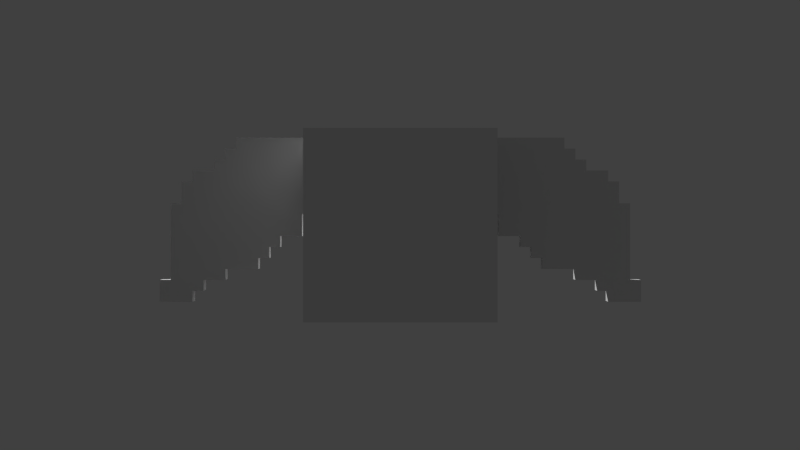# Source: nether_mese_monster.blend  (saved by Blender 2.66.6; exported with 4.5.12 LTS)
import bpy
from mathutils import Matrix  # noqa: F401  (used for matrix-valued properties, if any)

bpy.ops.wm.read_factory_settings(use_empty=True)
scene = bpy.context.scene
scene.name = 'Scene'

# ---- collections
col_collection_1 = bpy.data.collections.new('Collection 1'); scene.collection.children.link(col_collection_1)

# ---- materials (node trees are filled in below, after node groups)
mat_material = bpy.data.materials.new('Material')
mat_material.alpha_threshold = 0.0
mat_material.use_transparent_shadow = False
mat_material.roughness = 0.5
mat_material.line_color = (0.0, 0.0, 0.0, 1.0)

# ---- material node trees

# ---- world
world_world = bpy.data.worlds.new('World'); scene.world = world_world
world_world.color = (0.05088, 0.05088, 0.05088)
world_world.use_sun_shadow = False
world_world.sun_shadow_jitter_overblur = 0.0
world_world.cycles.sampling_method = 'MANUAL'
world_world.cycles.sample_map_resolution = 256

# ---- cameras
cam_camera = bpy.data.cameras.new('Camera')
cam_camera.clip_end = 100.0
cam_camera.lens = 35.0
cam_camera.sensor_width = 32.0
cam_camera.sensor_height = 18.0
cam_camera.ortho_scale = 7.314
cam_camera.dof.focus_distance = 0.0
cam_camera.dof.aperture_fstop = 128.0

# ---- meshes
me_cube = bpy.data.meshes.new('Cube')
me_cube.from_pydata([(-1.0, -1.0, 1.0), (1.0, 0.0, 1.0), (1.875, 0.0, 1.0), (1.875, 0.0, 0.875), (2.0, 0.0, 0.875), (2.0, 0.0, 0.75), (2.125, 0.0, 0.75), (2.125, 0.0, 0.625), (2.375, 0.0, 0.625), (2.375, 0.0, 0.5), (2.5, 0.0, 0.5), (2.5, 0.0, 0.25), (2.625, 0.0, 0.25), (2.625, 0.0, -0.625), (2.75, 0.0, -0.625), (2.75, 0.0, -0.875), (2.375, 0.0, -0.875), (2.375, 0.0, -0.75), (2.25, 0.0, -0.75), (2.25, 0.0, -0.625), (2.0, 0.0, -0.625), (2.0, 0.0, -0.5), (1.625, 0.0, -0.5), (1.625, 0.0, -0.375), (1.5, 0.0, -0.375), (1.5, 0.0, -0.25), (1.375, 0.0, -0.25), (1.375, 0.0, -0.125), (1.125, 0.0, -0.125), (1.125, 0.0, 0.125), (1.0, 0.0, 0.125), (1.0, 0.125, 1.0), (1.875, 0.125, 1.0), (1.875, 0.125, 0.875), (2.0, 0.125, 0.875), (2.0, 0.125, 0.75), (2.125, 0.125, 0.75), (2.125, 0.125, 0.625), (2.375, 0.125, 0.625), (2.375, 0.125, 0.5), (2.5, 0.125, 0.5), (2.5, 0.125, 0.25), (2.625, 0.125, 0.25), (2.625, 0.125, -0.625), (2.75, 0.125, -0.625), (2.75, 0.125, -0.875), (2.375, 0.125, -0.875), (2.375, 0.125, -0.75), (2.25, 0.125, -0.75), (2.25, 0.125, -0.625), (2.0, 0.125, -0.625), (2.0, 0.125, -0.5), (1.625, 0.125, -0.5), (1.625, 0.125, -0.375), (1.5, 0.125, -0.375), (1.5, 0.125, -0.25), (1.375, 0.125, -0.25), (1.375, 0.125, -0.125), (1.125, 0.125, -0.125), (1.125, 0.125, 0.125), (1.0, 0.125, 0.125), (-1.0, 0.125, 1.0), (-1.875, 0.125, 1.0), (-1.875, 0.125, 0.875), (-2.0, 0.125, 0.875), (-2.0, 0.125, 0.75), (-2.125, 0.125, 0.75), (-2.125, 0.125, 0.625), (-2.375, 0.125, 0.625), (-2.375, 0.125, 0.5), (-2.5, 0.125, 0.5), (-2.5, 0.125, 0.25), (-2.625, 0.125, 0.25), (-2.625, 0.125, -0.625), (-2.75, 0.125, -0.625), (-2.75, 0.125, -0.875), (-2.375, 0.125, -0.875), (-2.375, 0.125, -0.75), (-2.25, 0.125, -0.75), (-2.25, 0.125, -0.625), (-2.0, 0.125, -0.625), (-2.0, 0.125, -0.5), (-1.625, 0.125, -0.5), (-1.625, 0.125, -0.375), (-1.5, 0.125, -0.375), (-1.5, 0.125, -0.25), (-1.375, 0.125, -0.25), (-1.375, 0.125, -0.125), (-1.125, 0.125, -0.125), (-1.125, 0.125, 0.125), (-1.0, 0.125, 0.125), (-1.0, -1.192e-07, 1.0), (-1.875, 0.0, 1.0), (-1.875, 0.0, 0.875), (-2.0, 2.98e-08, 0.875), (-2.0, 2.98e-08, 0.75), (-2.125, 2.98e-08, 0.75), (-2.125, 2.98e-08, 0.625), (-2.375, 7.451e-08, 0.625), (-2.375, 7.451e-08, 0.5), (-2.5, 8.941e-08, 0.5), (-2.5, 8.941e-08, 0.25), (-2.625, 1.192e-07, 0.25), (-2.625, 1.192e-07, -0.625), (-2.75, 1.341e-07, -0.625), (-2.75, 1.341e-07, -0.875), (-2.375, 7.451e-08, -0.875), (-2.375, 7.451e-08, -0.75), (-2.25, 5.96e-08, -0.75), (-2.25, 5.96e-08, -0.625), (-2.0, 2.98e-08, -0.625), (-2.0, 2.98e-08, -0.5), (-1.625, -5.96e-08, -0.5), (-1.625, -5.96e-08, -0.375), (-1.5, -5.96e-08, -0.375), (-1.5, -5.96e-08, -0.25), (-1.375, -5.96e-08, -0.25), (-1.375, -5.96e-08, -0.125), (-1.125, -1.192e-07, -0.125), (-1.125, -1.192e-07, 0.125), (-1.0, -1.192e-07, 0.125), (-1.0, -1.0, -1.0), (-1.0, 1.0, -1.0), (1.0, 1.0, -1.0), (1.0, -1.0, -1.0), (-1.0, -1.0, 1.0), (-1.0, 1.0, 1.0), (1.0, 1.0, 1.0), (1.0, -1.0, 1.0)], [], [(30, 29, 28, 27, 26, 25, 24, 23, 22, 21, 20, 19, 18, 17, 16, 15, 14, 13, 12, 11, 10, 9, 8, 7, 6, 5, 4, 3, 2, 1), (60, 31, 32, 33, 34, 35, 36, 37, 38, 39, 40, 41, 42, 43, 44, 45, 46, 47, 48, 49, 50, 51, 52, 53, 54, 55, 56, 57, 58, 59), (3, 4, 34, 33), (29, 30, 60, 59), (24, 25, 55, 54), (19, 20, 50, 49), (14, 15, 45, 44), (9, 10, 40, 39), (4, 5, 35, 34), (30, 1, 31, 60), (25, 26, 56, 55), (20, 21, 51, 50), (15, 16, 46, 45), (10, 11, 41, 40), (5, 6, 36, 35), (26, 27, 57, 56), (21, 22, 52, 51), (16, 17, 47, 46), (11, 12, 42, 41), (6, 7, 37, 36), (1, 2, 32, 31), (27, 28, 58, 57), (22, 23, 53, 52), (17, 18, 48, 47), (12, 13, 43, 42), (7, 8, 38, 37), (2, 3, 33, 32), (28, 29, 59, 58), (23, 24, 54, 53), (18, 19, 49, 48), (13, 14, 44, 43), (8, 9, 39, 38), (90, 89, 88, 87, 86, 85, 84, 83, 82, 81, 80, 79, 78, 77, 76, 75, 74, 73, 72, 71, 70, 69, 68, 67, 66, 65, 64, 63, 62, 61), (120, 91, 92, 93, 94, 95, 96, 97, 98, 99, 100, 101, 102, 103, 104, 105, 106, 107, 108, 109, 110, 111, 112, 113, 114, 115, 116, 117, 118, 119), (63, 64, 94, 93), (89, 90, 120, 119), (84, 85, 115, 114), (79, 80, 110, 109), (74, 75, 105, 104), (69, 70, 100, 99), (64, 65, 95, 94), (90, 61, 91, 120), (85, 86, 116, 115), (80, 81, 111, 110), (75, 76, 106, 105), (70, 71, 101, 100), (65, 66, 96, 95), (86, 87, 117, 116), (81, 82, 112, 111), (76, 77, 107, 106), (71, 72, 102, 101), (66, 67, 97, 96), (61, 62, 92, 91), (87, 88, 118, 117), (82, 83, 113, 112), (77, 78, 108, 107), (72, 73, 103, 102), (67, 68, 98, 97), (62, 63, 93, 92), (88, 89, 119, 118), (83, 84, 114, 113), (78, 79, 109, 108), (73, 74, 104, 103), (68, 69, 99, 98), (125, 126, 122, 121), (126, 127, 123, 122), (127, 128, 124, 123), (128, 125, 121, 124), (121, 122, 123, 124), (128, 127, 126, 125)])
_uv = me_cube.uv_layers.new(name='UVMap')
_uv.uv.foreach_set('vector', [0.5, 0.2812, 0.4688, 0.2812, 0.4688, 0.2188, 0.4063, 0.2188, 0.4063, 0.1875, 0.375, 0.1875, 0.375, 0.1562, 0.3438, 0.1562, 0.3438, 0.125, 0.25, 0.125, 0.25, 0.09375, 0.1875, 0.09375, 0.1875, 0.0625, 0.1563, 0.0625, 0.1563, 0.03125, 0.06252, 0.03125, 0.06358, 0.09449, 0.09377, 0.09375, 0.09377, 0.3125, 0.125, 0.3125, 0.125, 0.375, 0.1563, 0.375, 0.159, 0.4062, 0.2188, 0.4062, 0.2188, 0.4375, 0.25, 0.4375, 0.25, 0.4688, 0.2813, 0.4688, 0.2813, 0.5, 0.5, 0.5, 0.5, 0.2812, 0.5, 0.5, 0.2813, 0.5, 0.2813, 0.4688, 0.25, 0.4688, 0.25, 0.4375, 0.2188, 0.4375, 0.2188, 0.4062, 0.159, 0.4062, 0.1563, 0.375, 0.125, 0.375, 0.125, 0.3125, 0.09377, 0.3125, 0.09377, 0.09375, 0.06358, 0.09449, 0.06252, 0.03125, 0.1563, 0.03125, 0.1563, 0.0625, 0.1875, 0.0625, 0.1875, 0.09375, 0.25, 0.09375, 0.25, 0.125, 0.3438, 0.125, 0.3438, 0.1562, 0.375, 0.1562, 0.375, 0.1875, 0.4063, 0.1875, 0.4063, 0.2188, 0.4688, 0.2188, 0.4688, 0.2812, 0.01564, 0.25, 0.01564, 0.25, 0.01564, 0.25, 0.01564, 0.25, 0.01564, 0.25, 0.01564, 0.25, 0.01564, 0.25, 0.01564, 0.25, 0.01564, 0.25, 0.01564, 0.25, 0.01564, 0.25, 0.01564, 0.25, 0.01564, 0.25, 0.01564, 0.25, 0.01564, 0.25, 0.01564, 0.25, 0.01564, 0.25, 0.01564, 0.25, 0.01564, 0.25, 0.01564, 0.25, 0.01564, 0.25, 0.01564, 0.25, 0.01564, 0.25, 0.01564, 0.25, 0.01564, 0.25, 0.01564, 0.25, 0.01564, 0.25, 0.01564, 0.25, 0.01564, 0.25, 0.01564, 0.25, 0.01564, 0.25, 0.01564, 0.25, 0.01564, 0.25, 0.01564, 0.25, 0.01564, 0.25, 0.01564, 0.25, 0.01564, 0.25, 0.01564, 0.25, 0.01564, 0.25, 0.01564, 0.25, 0.01564, 0.25, 0.01564, 0.25, 0.01564, 0.25, 0.01564, 0.25, 0.01564, 0.25, 0.01564, 0.25, 0.01564, 0.25, 0.01564, 0.25, 0.01564, 0.25, 0.01564, 0.25, 0.01564, 0.25, 0.01564, 0.25, 0.01564, 0.25, 0.01564, 0.25, 0.01564, 0.25, 0.01564, 0.25, 0.01564, 0.25, 0.01564, 0.25, 0.01564, 0.25, 0.01564, 0.25, 0.01564, 0.25, 0.01564, 0.25, 0.01564, 0.25, 0.01564, 0.25, 0.01564, 0.25, 0.01564, 0.25, 0.01564, 0.25, 0.01564, 0.25, 0.01564, 0.25, 0.01564, 0.25, 0.01564, 0.25, 0.01564, 0.25, 0.01564, 0.25, 0.01564, 0.25, 0.01564, 0.25, 0.01564, 0.25, 0.01564, 0.25, 0.01564, 0.25, 0.01564, 0.25, 0.01564, 0.25, 0.01564, 0.25, 0.01564, 0.25, 0.01564, 0.25, 0.01564, 0.25, 0.01564, 0.25, 0.01564, 0.25, 0.01564, 0.25, 0.01564, 0.25, 0.01564, 0.25, 0.01564, 0.25, 0.01564, 0.25, 0.01564, 0.25, 0.01564, 0.25, 0.01564, 0.25, 0.01564, 0.25, 0.01564, 0.25, 0.01564, 0.25, 0.01564, 0.25, 0.01564, 0.25, 0.01564, 0.25, 0.01564, 0.25, 0.01564, 0.25, 0.01564, 0.25, 0.01564, 0.25, 0.01564, 0.25, 0.01564, 0.25, 0.01564, 0.25, 0.01564, 0.25, 0.01564, 0.25, 0.01564, 0.25, 0.01564, 0.25, 0.01564, 0.25, 0.01564, 0.25, 0.01564, 0.25, 0.01564, 0.25, 0.01564, 0.25, 0.01564, 0.25, 0.01564, 0.25, 0.01564, 0.25, 0.01564, 0.25, 0.5, 0.2812, 0.4688, 0.2812, 0.4688, 0.2188, 0.4063, 0.2188, 0.4063, 0.1875, 0.375, 0.1875, 0.375, 0.1562, 0.3438, 0.1562, 0.3438, 0.125, 0.25, 0.125, 0.25, 0.09375, 0.1875, 0.09375, 0.1875, 0.0625, 0.1563, 0.0625, 0.1563, 0.03125, 0.06252, 0.03125, 0.06358, 0.09449, 0.09377, 0.09375, 0.09377, 0.3125, 0.125, 0.3125, 0.125, 0.375, 0.1563, 0.375, 0.159, 0.4062, 0.2188, 0.4062, 0.2188, 0.4375, 0.25, 0.4375, 0.25, 0.4688, 0.2813, 0.4688, 0.2813, 0.5, 0.5, 0.5, 0.5, 0.2812, 0.5, 0.5, 0.2813, 0.5, 0.2813, 0.4688, 0.25, 0.4688, 0.25, 0.4375, 0.2188, 0.4375, 0.2188, 0.4062, 0.159, 0.4062, 0.1563, 0.375, 0.125, 0.375, 0.125, 0.3125, 0.09377, 0.3125, 0.09377, 0.09375, 0.06358, 0.09449, 0.06252, 0.03125, 0.1563, 0.03125, 0.1563, 0.0625, 0.1875, 0.0625, 0.1875, 0.09375, 0.25, 0.09375, 0.25, 0.125, 0.3438, 0.125, 0.3438, 0.1562, 0.375, 0.1562, 0.375, 0.1875, 0.4063, 0.1875, 0.4063, 0.2188, 0.4688, 0.2188, 0.4688, 0.2812, 0.01564, 0.25, 0.01564, 0.25, 0.01564, 0.25, 0.01564, 0.25, 0.01564, 0.25, 0.01564, 0.25, 0.01564, 0.25, 0.01564, 0.25, 0.01564, 0.25, 0.01564, 0.25, 0.01564, 0.25, 0.01564, 0.25, 0.01564, 0.25, 0.01564, 0.25, 0.01564, 0.25, 0.01564, 0.25, 0.01564, 0.25, 0.01564, 0.25, 0.01564, 0.25, 0.01564, 0.25, 0.01564, 0.25, 0.01564, 0.25, 0.01564, 0.25, 0.01564, 0.25, 0.01564, 0.25, 0.01564, 0.25, 0.01564, 0.25, 0.01564, 0.25, 0.01564, 0.25, 0.01564, 0.25, 0.01564, 0.25, 0.01564, 0.25, 0.01564, 0.25, 0.01564, 0.25, 0.01564, 0.25, 0.01564, 0.25, 0.01564, 0.25, 0.01564, 0.25, 0.01564, 0.25, 0.01564, 0.25, 0.01564, 0.25, 0.01564, 0.25, 0.01564, 0.25, 0.01564, 0.25, 0.01564, 0.25, 0.01564, 0.25, 0.01564, 0.25, 0.01564, 0.25, 0.01564, 0.25, 0.01564, 0.25, 0.01564, 0.25, 0.01564, 0.25, 0.01564, 0.25, 0.01564, 0.25, 0.01564, 0.25, 0.01564, 0.25, 0.01564, 0.25, 0.01564, 0.25, 0.01564, 0.25, 0.01564, 0.25, 0.01564, 0.25, 0.01564, 0.25, 0.01564, 0.25, 0.01564, 0.25, 0.01564, 0.25, 0.01564, 0.25, 0.01564, 0.25, 0.01564, 0.25, 0.01564, 0.25, 0.01564, 0.25, 0.01564, 0.25, 0.01564, 0.25, 0.01564, 0.25, 0.01564, 0.25, 0.01564, 0.25, 0.01564, 0.25, 0.01564, 0.25, 0.01564, 0.25, 0.01564, 0.25, 0.01564, 0.25, 0.01564, 0.25, 0.01564, 0.25, 0.01564, 0.25, 0.01564, 0.25, 0.01564, 0.25, 0.01564, 0.25, 0.01564, 0.25, 0.01564, 0.25, 0.01564, 0.25, 0.01564, 0.25, 0.01564, 0.25, 0.01564, 0.25, 0.01564, 0.25, 0.01564, 0.25, 0.01564, 0.25, 0.01564, 0.25, 0.01564, 0.25, 0.01564, 0.25, 0.01564, 0.25, 0.01564, 0.25, 0.01564, 0.25, 0.01564, 0.25, 0.01564, 0.25, 0.01564, 0.25, 0.01564, 0.25, 0.01564, 0.25, 0.01564, 0.25, 0.01564, 0.25, 0.01564, 0.25, 0.01564, 0.25, 0.01564, 0.25, 0.01564, 0.25, 0.01564, 0.25, 0.01564, 0.25, 0.01564, 0.25, 0.01564, 0.25, 0.01564, 0.25, 0.01564, 0.25, 0.01564, 0.25, 0.01564, 0.25, 0.5, 1.0, 5.293e-05, 1.0, 5.305e-05, 0.5001, 0.5, 0.5001, 0.5, 1.0, 5.293e-05, 1.0, 5.305e-05, 0.5001, 0.5, 0.5001, 0.5, 1.0, 5.299e-05, 1.0, 5.305e-05, 0.5001, 0.5, 0.5001, 1.0, 1.0, 0.5001, 1.0, 0.5001, 0.5001, 1.0, 0.5001, 5.299e-05, 1.0, 5.299e-05, 0.5001, 0.5, 0.5001, 0.5, 1.0, 0.5, 0.5001, 0.5, 1.0, 5.302e-05, 1.0, 5.299e-05, 0.5001])
me_cube.materials.append(mat_material)
me_cube.use_remesh_preserve_volume = False
me_cube.use_remesh_preserve_attributes = False
me_cube.use_mirror_vertex_groups = False
me_cube.update()
arm_armature = bpy.data.armatures.new('Armature')  # bones are not reproduced

# ---- objects
ob_armature = bpy.data.objects.new('Armature', arm_armature)
ob_cube = bpy.data.objects.new('Cube', me_cube)
ob_camera = bpy.data.objects.new('Camera', cam_camera)

# ---- transforms, parenting, visibility, modifiers, constraints
ob_armature.location = (0.0, 0.0, 0.0)
ob_armature.rotation_euler = (0.0, -0.0, -3.142)
ob_armature.scale = (5.0, 5.0, 5.0)
ob_armature.show_in_front = True
ob_armature.lineart.crease_threshold = 0.0
ob_cube.parent = ob_armature
ob_cube.location = (0.0, 0.0, 0.0)
ob_cube.lock_rotations_4d = False
ob_cube.empty_display_type = 'ARROWS'
ob_cube.lineart.crease_threshold = 0.0
_vg = ob_cube.vertex_groups.new(name='head')
_vg.add([0, 121, 122, 123, 124, 125, 126, 127, 128], 1.0, 'REPLACE')
_vg = ob_cube.vertex_groups.new(name='wing 1')
_vg.add([1, 2, 3, 4, 5, 6, 7, 8, 9, 10, 11, 12, 13, 14, 15, 16, 17, 18, 19, 20, 21, 22, 23, 24, 25, 26, 27, 28, 29, 30, 31, 32, 33, 34, 35, 36, 37, 38, 39, 40, 41, 42, 43, 44, 45, 46, 47, 48, 49, 50, 51, 52, 53, 54, 55, 56, 57, 58, 59, 60], 1.0, 'REPLACE')
_vg = ob_cube.vertex_groups.new(name='wing 2')
_vg.add([61, 62, 63, 64, 65, 66, 67, 68, 69, 70, 71, 72, 73, 74, 75, 76, 77, 78, 79, 80, 81, 82, 83, 84, 85, 86, 87, 88, 89, 90, 91, 92, 93, 94, 95, 96, 97, 98, 99, 100, 101, 102, 103, 104, 105, 106, 107, 108, 109, 110, 111, 112, 113, 114, 115, 116, 117, 118, 119, 120], 1.0, 'REPLACE')
_m = ob_cube.modifiers.new('Armature', 'ARMATURE')
_m.object = ob_armature
ob_camera.location = (0.0, 50.0, 0.0)
ob_camera.rotation_euler = (1.571, 0.0, 3.142)
ob_camera.scale = (5.0, 5.0, 5.0)
ob_camera.lock_rotations_4d = False
ob_camera.empty_display_type = 'ARROWS'
ob_camera.color = (0.0, 0.0, 0.0, 0.0)
ob_camera.display_type = 'WIRE'
ob_camera.lineart.crease_threshold = 0.0

# ---- collection membership
col_collection_1.objects.link(ob_armature)
col_collection_1.objects.link(ob_cube)
col_collection_1.objects.link(ob_camera)

# ---- scene / render settings (as saved in the file)
scene.camera = ob_camera
scene.frame_start = 0; scene.frame_end = 65; scene.frame_set(0)
scene.render.engine = 'BLENDER_EEVEE_NEXT'
scene.render.image_settings.color_mode = 'RGB'
scene.render.image_settings.compression = 90
scene.render.resolution_percentage = 50
scene.render.dither_intensity = 0.0
scene.cycles.use_denoising = False
scene.cycles.samples = 10
scene.cycles.sampling_pattern = 'TABULATED_SOBOL'
scene.cycles.light_sampling_threshold = 0.0
scene.cycles.use_adaptive_sampling = False
scene.cycles.use_light_tree = False
scene.cycles.blur_glossy = 0.0
scene.cycles.volume_bounces = 1
scene.cycles.pixel_filter_type = 'GAUSSIAN'
scene.cycles.sample_clamp_indirect = 0.0
scene.view_settings.view_transform = 'Standard'
bpy.context.view_layer.update()

# ---- added for rendering (the .blend has no usable light): sun
light_auto_sun = bpy.data.lights.new('AutoSun', 'SUN')
light_auto_sun.energy = 3.0
light_auto_sun.angle = 0.0523599
ob_auto_sun = bpy.data.objects.new('AutoSun', light_auto_sun)
scene.collection.objects.link(ob_auto_sun)
ob_auto_sun.rotation_euler = (0.872665, 0.174533, 0.523599)
bpy.context.view_layer.update()
